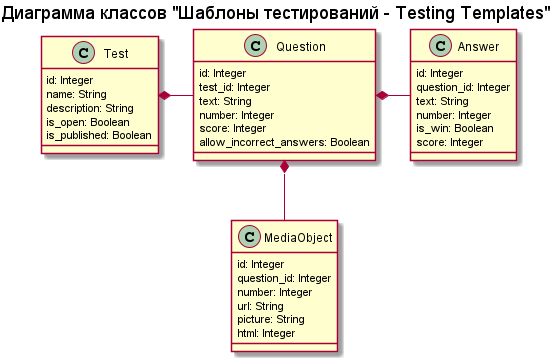

The diagram above was rendered by PlantUML. Its source (embedded in the PNG):
@startuml TestingTemplates

title "Диаграмма классов "Шаблоны тестирований - Testing Templates""


class Test {
    '
    id: Integer
    name: String
    description: String
    is_open: Boolean
    is_published: Boolean
}

class Question {
    '
    id: Integer
    test_id: Integer
    text: String
    number: Integer
    score: Integer
    allow_incorrect_answers: Boolean
}

class Answer {
    '
    id: Integer
    question_id: Integer
    text: String
    number: Integer
    is_win: Boolean
    score: Integer
}

class MediaObject {
    '
    id: Integer
    question_id: Integer
    number: Integer
    url: String
    picture: String
    html: Integer
}


Test *-right- Question
Question *-right- Answer
Question *-down- MediaObject

@enduml